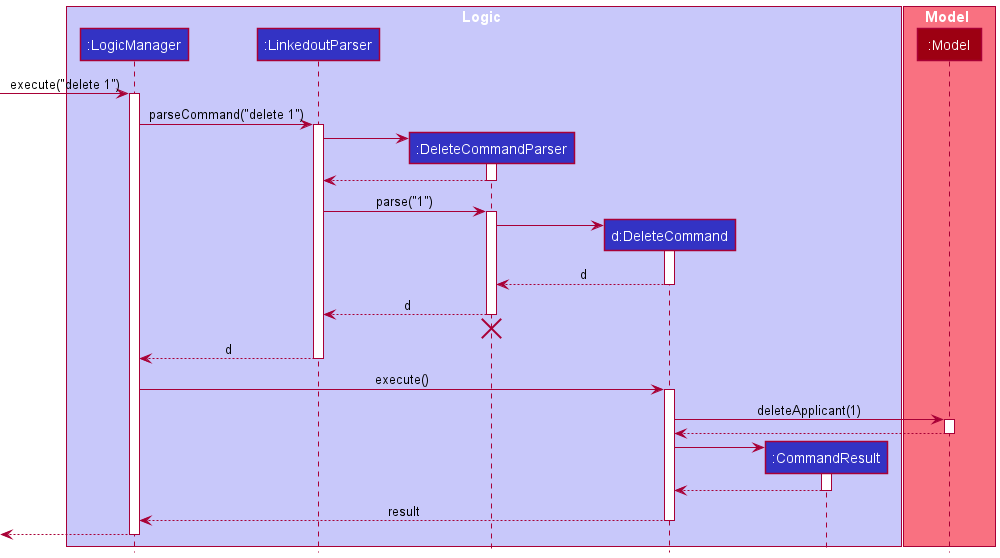

The diagram above was rendered by PlantUML. Its source (embedded in the PNG):
@startuml
!include style.puml

box Logic LOGIC_COLOR_T1
participant ":LogicManager" as LogicManager LOGIC_COLOR
participant ":LinkedoutParser" as LinkedoutParser LOGIC_COLOR
participant ":DeleteCommandParser" as DeleteCommandParser LOGIC_COLOR
participant "d:DeleteCommand" as DeleteCommand LOGIC_COLOR
participant ":CommandResult" as CommandResult LOGIC_COLOR
end box

box Model MODEL_COLOR_T1
participant ":Model" as Model MODEL_COLOR
end box

[-> LogicManager : execute("delete 1")
activate LogicManager

LogicManager -> LinkedoutParser : parseCommand("delete 1")
activate LinkedoutParser

create DeleteCommandParser
LinkedoutParser -> DeleteCommandParser
activate DeleteCommandParser

DeleteCommandParser --> LinkedoutParser
deactivate DeleteCommandParser

LinkedoutParser -> DeleteCommandParser : parse("1")
activate DeleteCommandParser

create DeleteCommand
DeleteCommandParser -> DeleteCommand
activate DeleteCommand

DeleteCommand --> DeleteCommandParser : d
deactivate DeleteCommand

DeleteCommandParser --> LinkedoutParser : d
deactivate DeleteCommandParser
'Hidden arrow to position the destroy marker below the end of the activation bar.
DeleteCommandParser -[hidden]-> LinkedoutParser
destroy DeleteCommandParser

LinkedoutParser --> LogicManager : d
deactivate LinkedoutParser

LogicManager -> DeleteCommand : execute()
activate DeleteCommand

DeleteCommand -> Model : deleteApplicant(1)
activate Model

Model --> DeleteCommand
deactivate Model

create CommandResult
DeleteCommand -> CommandResult
activate CommandResult

CommandResult --> DeleteCommand
deactivate CommandResult

DeleteCommand --> LogicManager : result
deactivate DeleteCommand

[<--LogicManager
deactivate LogicManager
@enduml